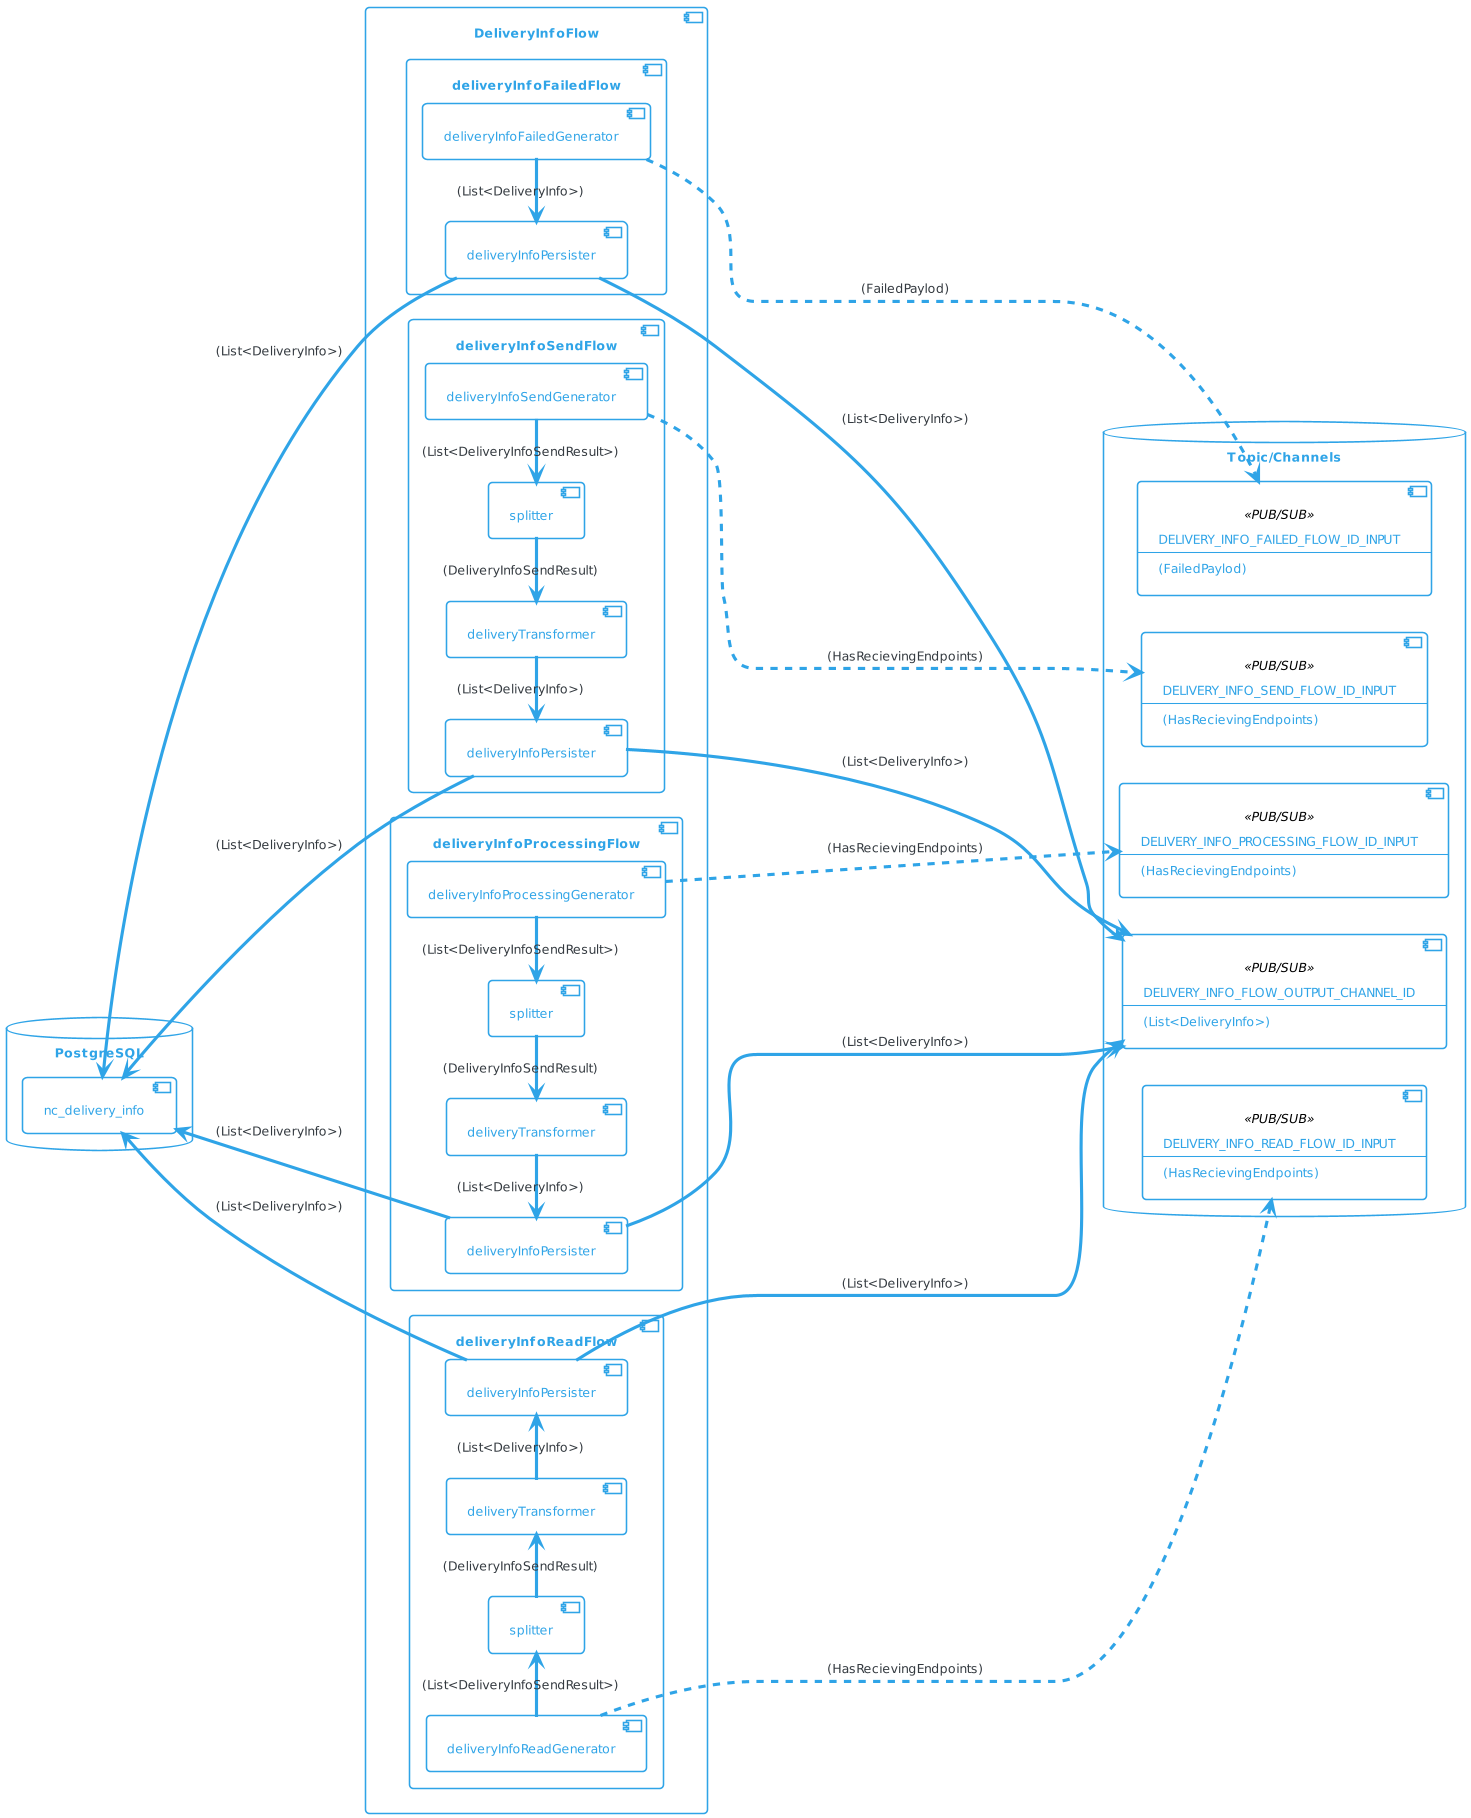

The diagram above was rendered by PlantUML. Its source (embedded in the PNG):
@startuml
!theme cerulean-outline

left to right direction

skinparam backgroundcolor White
skinparam component {
    backgroundColor<<user defined>> LightGray
}



database "PostgreSQL" {
    [nc_delivery_info]
}

database "Topic/Channels" {
    component DELIVERY_INFO_PROCESSING_FLOW_ID_INPUT<<PUB/SUB>>  [
        DELIVERY_INFO_PROCESSING_FLOW_ID_INPUT
        --
        (HasRecievingEndpoints)
    ]
    component DELIVERY_INFO_SEND_FLOW_ID_INPUT<<PUB/SUB>>  [
        DELIVERY_INFO_SEND_FLOW_ID_INPUT
        --
        (HasRecievingEndpoints)
    ]
    component DELIVERY_INFO_READ_FLOW_ID_INPUT<<PUB/SUB>>  [
        DELIVERY_INFO_READ_FLOW_ID_INPUT
        --
        (HasRecievingEndpoints)
    ]
    component DELIVERY_INFO_FAILED_FLOW_ID_INPUT<<PUB/SUB>> [
        DELIVERY_INFO_FAILED_FLOW_ID_INPUT
        --
        (FailedPaylod)
    ]

    component DELIVERY_INFO_FLOW_OUTPUT_CHANNEL_ID<<PUB/SUB>> [
        DELIVERY_INFO_FLOW_OUTPUT_CHANNEL_ID
        --
        (List<DeliveryInfo>)
    ]
    
}

component "DeliveryInfoFlow" {
    component deliveryInfoFailedFlow {        
        [deliveryInfoFailedGenerator]
        [deliveryInfoPersister] as dip_failed

        deliveryInfoFailedGenerator -> dip_failed: (List<DeliveryInfo>)

        deliveryInfoFailedGenerator ..> DELIVERY_INFO_FAILED_FLOW_ID_INPUT: (FailedPaylod)
        dip_failed -----> DELIVERY_INFO_FLOW_OUTPUT_CHANNEL_ID: (List<DeliveryInfo>)

        dip_failed -u-> nc_delivery_info: (List<DeliveryInfo>)
    }

    component deliveryInfoSendFlow {
        [deliveryInfoSendGenerator]
        [splitter] as dips_send
        [deliveryTransformer] as dt_send
        [deliveryInfoPersister] as dip_send

        deliveryInfoSendGenerator -l-> dips_send: (List<DeliveryInfoSendResult>)
        dips_send -l-> dt_send: (DeliveryInfoSendResult)
        dt_send -l-> dip_send: (List<DeliveryInfo>)

        deliveryInfoSendGenerator ..> DELIVERY_INFO_SEND_FLOW_ID_INPUT: (HasRecievingEndpoints)
        dip_send -----> DELIVERY_INFO_FLOW_OUTPUT_CHANNEL_ID: (List<DeliveryInfo>)
    
        dip_send -u-> nc_delivery_info: (List<DeliveryInfo>)
    }

    component deliveryInfoProcessingFlow {
        [deliveryInfoProcessingGenerator]
        [splitter] as dips_processing
        [deliveryTransformer] as dt_processing
        [deliveryInfoPersister] as dip_processing

        deliveryInfoProcessingGenerator -l-> dips_processing: (List<DeliveryInfoSendResult>)
        dips_processing -l-> dt_processing: (DeliveryInfoSendResult)
        dt_processing -l-> dip_processing: (List<DeliveryInfo>)

        deliveryInfoProcessingGenerator ..> DELIVERY_INFO_PROCESSING_FLOW_ID_INPUT: (HasRecievingEndpoints)
        dip_processing -----> DELIVERY_INFO_FLOW_OUTPUT_CHANNEL_ID: (List<DeliveryInfo>)
    
        dip_processing -u-> nc_delivery_info: (List<DeliveryInfo>)
    }

    component deliveryInfoReadFlow {
        [deliveryInfoReadGenerator]
        [splitter] as dips_read
        [deliveryTransformer] as dt_read
        [deliveryInfoPersister] as dip_read

        deliveryInfoReadGenerator -> dips_read: (List<DeliveryInfoSendResult>)
        dips_read -> dt_read: (DeliveryInfoSendResult)
        dt_read -> dip_read: (List<DeliveryInfo>)

        deliveryInfoReadGenerator ..> DELIVERY_INFO_READ_FLOW_ID_INPUT: (HasRecievingEndpoints)
        dip_read -----> DELIVERY_INFO_FLOW_OUTPUT_CHANNEL_ID: (List<DeliveryInfo>)
    
        dip_read -u-> nc_delivery_info: (List<DeliveryInfo>)
    }
}
@enduml